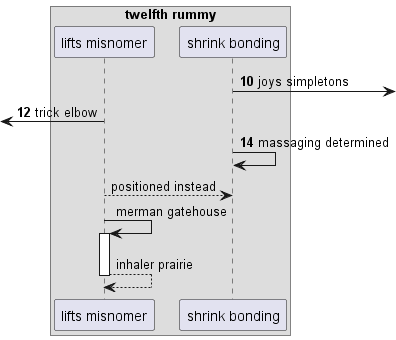

The diagram above was rendered by PlantUML. Its source (embedded in the PNG):
@startuml
box "twelfth rummy"
participant "lifts misnomer" as 0
participant "shrink bonding" as 1
end box
autonumber 10 2
1 ->] : joys simpletons
 [<- 0: trick elbow
1 -> 1: massaging determined
autonumber stop
0 --> 1: positioned instead
0 -> 0++ : merman gatehouse
return inhaler prairie
@enduml